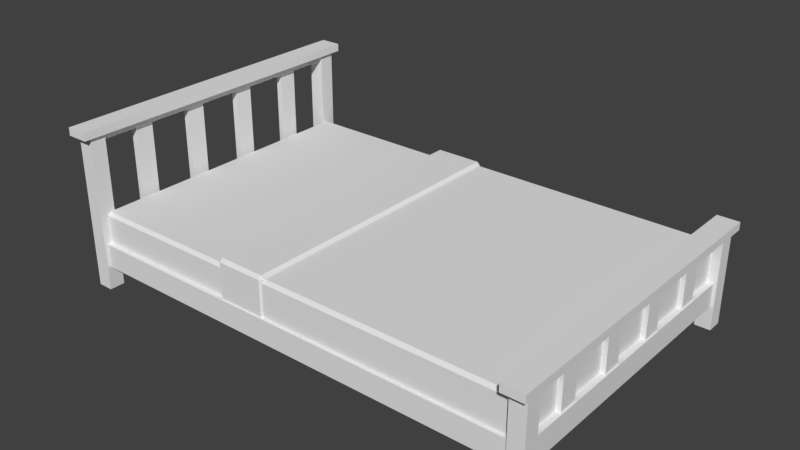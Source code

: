 # Source: Kasur_.blend  (saved by Blender 2.78.0; exported with 4.5.12 LTS)
import bpy
from mathutils import Matrix  # noqa: F401  (used for matrix-valued properties, if any)

bpy.ops.wm.read_factory_settings(use_empty=True)
scene = bpy.context.scene
scene.name = 'Scene'

# ---- collections
col_collection_1 = bpy.data.collections.new('Collection 1'); scene.collection.children.link(col_collection_1)

# ---- materials (node trees are filled in below, after node groups)
mat_material = bpy.data.materials.new('Material')
mat_material.alpha_threshold = 0.0
mat_material.use_transparent_shadow = False
mat_material.roughness = 0.5
mat_kasur_kayu = bpy.data.materials.new('Kasur_Kayu')
mat_kasur_kayu.alpha_threshold = 0.0
mat_kasur_kayu.use_transparent_shadow = False
mat_kasur_kayu.preview_render_type = 'FLAT'
mat_kasur_kayu.roughness = 0.5
mat_kasur_kayu.specular_intensity = 0.0
mat_kasur_kayu.line_color = (0.0, 0.0, 0.0, 1.0)

# ---- material node trees

# ---- world
world_world = bpy.data.worlds.new('World'); scene.world = world_world
world_world.color = (0.05088, 0.05088, 0.05088)
world_world.use_sun_shadow = False
world_world.sun_shadow_jitter_overblur = 0.0
world_world.cycles.sampling_method = 'MANUAL'

# ---- meshes
me_cube_053 = bpy.data.meshes.new('Cube.053')
me_cube_053.from_pydata([(-1.45, -0.93, 0.2), (-1.45, -0.95, 0.22), (-1.47, -0.93, 0.22), (-1.45, -0.95, 0.48), (-1.45, -0.93, 0.5), (-1.47, -0.93, 0.48), (-1.45, 0.93, 0.2), (-1.47, 0.93, 0.22), (-1.45, 0.95, 0.22), (-1.45, 0.93, 0.5), (-1.45, 0.95, 0.48), (-1.47, 0.93, 0.48), (1.45, -0.93, 0.2), (1.47, -0.93, 0.22), (1.45, -0.95, 0.22), (1.45, -0.93, 0.5), (1.45, -0.95, 0.48), (1.47, -0.93, 0.48), (1.45, 0.93, 0.2), (1.45, 0.95, 0.22), (1.47, 0.93, 0.22), (1.45, 0.93, 0.5), (1.47, 0.93, 0.48), (1.45, 0.95, 0.48), (-0.45, -0.97, 0.53), (-0.45, -0.95, 0.55), (-0.47, -0.95, 0.53), (-0.45, 0.95, 0.55), (-0.45, 0.97, 0.53), (-0.47, 0.95, 0.53), (-0.15, -0.95, 0.55), (-0.15, -0.97, 0.53), (-0.13, -0.95, 0.53), (-0.15, 0.95, 0.55), (-0.13, 0.95, 0.53), (-0.15, 0.97, 0.53), (-0.25, -0.96, 0.51), (-0.25, -0.94, 0.53), (-0.27, -0.94, 0.51), (-0.25, 0.94, 0.53), (-0.25, 0.96, 0.51), (-0.27, 0.94, 0.51), (1.47, -0.94, 0.18), (1.49, -0.94, 0.2), (1.47, -0.96, 0.2), (1.47, -0.94, 0.53), (1.47, -0.96, 0.51), (1.49, -0.94, 0.51), (1.47, 0.94, 0.18), (1.47, 0.96, 0.2), (1.49, 0.94, 0.2), (1.47, 0.94, 0.53), (1.49, 0.94, 0.51), (1.47, 0.96, 0.51), (-0.25, -0.96, 0.2756), (-0.27, -0.94, 0.2756), (-0.25, 0.96, 0.2756), (-0.27, 0.94, 0.2756), (1.49, 0.94, 0.2756), (1.47, 0.96, 0.2756), (1.47, -0.96, 0.2756), (1.49, -0.94, 0.2756), (-0.45, -0.97, 0.2756), (-0.47, -0.95, 0.2756), (-0.45, 0.97, 0.2756), (-0.47, 0.95, 0.2756), (-0.13, 0.95, 0.2756), (-0.15, 0.97, 0.2756), (-0.15, -0.97, 0.2756), (-0.13, -0.95, 0.2756)], [], [(14, 16, 3, 1), (20, 22, 17, 13), (21, 9, 4, 15), (2, 5, 11, 7), (8, 10, 23, 19), (0, 1, 2), (3, 4, 5), (6, 7, 8), (9, 10, 11), (12, 13, 14), (15, 16, 17), (18, 19, 20), (21, 22, 23), (6, 0, 2, 7), (1, 3, 5, 2), (4, 9, 11, 5), (10, 8, 7, 11), (18, 6, 8, 19), (9, 21, 23, 10), (22, 20, 19, 23), (21, 15, 17, 22), (16, 14, 13, 17), (0, 12, 14, 1), (15, 4, 3, 16), (6, 18, 12, 0), (68, 31, 24, 62), (66, 34, 32, 69), (33, 27, 25, 30), (63, 26, 29, 65), (64, 28, 35, 67), (24, 25, 26), (27, 28, 29), (30, 31, 32), (33, 34, 35), (62, 24, 26, 63), (25, 27, 29, 26), (27, 33, 35, 28), (33, 30, 32, 34), (30, 25, 24, 31), (60, 46, 36, 54), (58, 52, 47, 61), (51, 39, 37, 45), (55, 38, 41, 57), (56, 40, 53, 59), (36, 37, 38), (39, 40, 41), (42, 43, 44), (45, 46, 47), (48, 49, 50), (51, 52, 53), (54, 36, 38, 55), (37, 39, 41, 38), (39, 51, 53, 40), (58, 50, 49, 59), (51, 45, 47, 52), (60, 44, 43, 61), (45, 37, 36, 46), (46, 60, 61, 47), (52, 58, 59, 53), (40, 56, 57, 41), (31, 68, 69, 32), (34, 66, 67, 35), (28, 64, 65, 29)])
_uv = me_cube_053.uv_layers.new(name='UVMap')
_uv.uv.foreach_set('vector', [0.4178, 0.5578, 0.3974, 0.6052, 0.004088, 0.3428, 0.0358, 0.3079, 0.4763, 0.9442, 0.4301, 0.9443, 0.4294, 0.6137, 0.4756, 0.6136, 0.4235, 0.9429, 0.007137, 0.9427, 0.00669, 0.6149, 0.4231, 0.6151, 0.03455, 0.2991, 0.0001636, 0.2767, 0.1606, 0.03063, 0.195, 0.05306, 0.2039, 0.05005, 0.2243, 0.002692, 0.6176, 0.265, 0.5859, 0.3, 0.03885, 0.3019, 0.0358, 0.3079, 0.03207, 0.3033, 0.005412, 0.608, 0.00669, 0.6149, 0.0001636, 0.6136, 0.1993, 0.05585, 0.1977, 0.0484, 0.2039, 0.05005, 0.007137, 0.9427, 0.005987, 0.9498, 0.0008319, 0.9441, 0.4224, 0.552, 0.424, 0.5595, 0.4178, 0.5578, 0.4231, 0.6151, 0.4242, 0.608, 0.4294, 0.6137, 0.5829, 0.306, 0.5859, 0.3, 0.5897, 0.3046, 0.4235, 0.9429, 0.4301, 0.9443, 0.4248, 0.9498, 0.1993, 0.05585, 0.03885, 0.3019, 0.03455, 0.2991, 0.195, 0.05306, 0.0358, 0.3079, 0.004088, 0.3428, 0.0001636, 0.3394, 0.03207, 0.3033, 0.00669, 0.6149, 0.007137, 0.9427, 0.0008319, 0.9441, 0.0001636, 0.6136, 0.2243, 0.002692, 0.2039, 0.05005, 0.1977, 0.0484, 0.2187, 0.0001636, 0.5829, 0.306, 0.1993, 0.05585, 0.2039, 0.05005, 0.5859, 0.3, 0.007137, 0.9427, 0.4235, 0.9429, 0.4248, 0.9498, 0.005987, 0.9498, 0.6216, 0.2685, 0.5897, 0.3046, 0.5859, 0.3, 0.6176, 0.265, 0.4235, 0.9429, 0.4231, 0.6151, 0.4294, 0.6137, 0.4301, 0.9443, 0.3974, 0.6052, 0.4178, 0.5578, 0.424, 0.5595, 0.403, 0.6077, 0.03885, 0.3019, 0.4224, 0.552, 0.4178, 0.5578, 0.0358, 0.3079, 0.4231, 0.6151, 0.00669, 0.6149, 0.005412, 0.608, 0.4242, 0.608, 0.1993, 0.05585, 0.5829, 0.306, 0.4224, 0.552, 0.03885, 0.3019, 0.488, 0.6149, 0.5407, 0.653, 0.5418, 0.6965, 0.4766, 0.7295, 0.8573, 0.608, 0.7934, 0.6451, 0.5442, 0.6487, 0.4932, 0.608, 0.7922, 0.6501, 0.7932, 0.6925, 0.5464, 0.696, 0.5454, 0.6535, 0.4813, 0.7381, 0.5451, 0.701, 0.7944, 0.6974, 0.8453, 0.7381, 0.8505, 0.7312, 0.7979, 0.6931, 0.7968, 0.6496, 0.862, 0.6166, 0.5418, 0.6965, 0.5464, 0.696, 0.5451, 0.701, 0.7932, 0.6925, 0.7979, 0.6931, 0.7944, 0.6974, 0.5454, 0.6535, 0.5407, 0.653, 0.5442, 0.6487, 0.7922, 0.6501, 0.7934, 0.6451, 0.7968, 0.6496, 0.4766, 0.7295, 0.5418, 0.6965, 0.5451, 0.701, 0.4813, 0.7381, 0.5464, 0.696, 0.7932, 0.6925, 0.7944, 0.6974, 0.5451, 0.701, 0.7932, 0.6925, 0.7922, 0.6501, 0.7968, 0.6496, 0.7979, 0.6931, 0.7922, 0.6501, 0.5454, 0.6535, 0.5442, 0.6487, 0.7934, 0.6451, 0.5454, 0.6535, 0.5464, 0.696, 0.5418, 0.6965, 0.5407, 0.653, 0.9763, 0.0168, 0.9351, 0.0569, 0.6661, 0.0556, 0.628, 0.0113, 0.9834, 0.3877, 0.9436, 0.3447, 0.9394, 0.06116, 0.9818, 0.02266, 0.9382, 0.3437, 0.6713, 0.3424, 0.6671, 0.06086, 0.934, 0.06218, 0.6219, 0.01681, 0.6617, 0.05981, 0.6659, 0.3434, 0.6235, 0.3819, 0.629, 0.3877, 0.6702, 0.3476, 0.9392, 0.3489, 0.9773, 0.3932, 0.6661, 0.0556, 0.6671, 0.06086, 0.6617, 0.05981, 0.6713, 0.3424, 0.6702, 0.3476, 0.6659, 0.3434, 0.9998, 0.0001636, 0.9975, 0.007887, 0.992, 0.00202, 0.934, 0.06218, 0.9351, 0.0569, 0.9394, 0.06116, 0.9998, 0.4121, 0.992, 0.4096, 0.9981, 0.4041, 0.9382, 0.3437, 0.9436, 0.3447, 0.9392, 0.3489, 0.628, 0.0113, 0.6661, 0.0556, 0.6617, 0.05981, 0.6219, 0.01681, 0.6671, 0.06086, 0.6713, 0.3424, 0.6659, 0.3434, 0.6617, 0.05981, 0.6713, 0.3424, 0.9382, 0.3437, 0.9392, 0.3489, 0.6702, 0.3476, 0.9834, 0.3877, 0.9981, 0.4041, 0.992, 0.4096, 0.9773, 0.3932, 0.9382, 0.3437, 0.934, 0.06218, 0.9394, 0.06116, 0.9436, 0.3447, 0.9763, 0.0168, 0.992, 0.00202, 0.9975, 0.007887, 0.9818, 0.02266, 0.934, 0.06218, 0.6671, 0.06086, 0.6661, 0.0556, 0.9351, 0.0569, 0.9351, 0.0569, 0.9763, 0.0168, 0.9818, 0.02266, 0.9394, 0.06116, 0.9436, 0.3447, 0.9834, 0.3877, 0.9773, 0.3932, 0.9392, 0.3489, 0.6702, 0.3476, 0.629, 0.3877, 0.6235, 0.3819, 0.6659, 0.3434, 0.5407, 0.653, 0.488, 0.6149, 0.4932, 0.608, 0.5442, 0.6487, 0.7934, 0.6451, 0.8573, 0.608, 0.862, 0.6166, 0.7968, 0.6496, 0.7979, 0.6931, 0.8505, 0.7312, 0.8453, 0.7381, 0.7944, 0.6974])
me_cube_053.materials.append(mat_material)
me_cube_053.use_remesh_preserve_volume = False
me_cube_053.use_remesh_preserve_attributes = False
me_cube_053.use_mirror_vertex_groups = False
me_cube_053.update()
me_cube_032 = bpy.data.meshes.new('Cube.032')
me_cube_032.from_pydata([(1.45, -1.0, 0.0), (1.45, -1.0, 0.6), (1.45, -0.9, 0.0), (1.45, -0.9, 0.6), (1.55, -1.0, 0.0), (1.55, -1.0, 0.6), (1.55, -0.9, 0.0), (1.55, -0.9, 0.6), (-1.55, 0.9, 0.0), (-1.55, 0.9, 1.0), (-1.55, 1.0, 0.0), (-1.55, 1.0, 1.0), (-1.45, 0.9, 0.0), (-1.45, 0.9, 1.0), (-1.45, 1.0, 0.0), (-1.45, 1.0, 1.0), (-1.54, 0.9, 0.95), (-1.54, 0.9, 1.0), (-1.46, 0.9, 0.95), (-1.46, 0.9, 1.0), (-1.54, -0.9, 0.95), (-1.54, -0.9, 1.0), (-1.46, -0.9, 0.95), (-1.46, -0.9, 1.0), (-1.57, 1.05, 0.99), (-1.57, 1.05, 1.04), (-1.43, 1.05, 0.99), (-1.43, 1.05, 1.04), (-1.57, -1.05, 0.99), (-1.57, -1.05, 1.04), (-1.43, -1.05, 0.99), (-1.43, -1.05, 1.04), (1.48, -0.54, 0.3), (1.48, -0.54, 0.59), (1.52, -0.54, 0.3), (1.52, -0.54, 0.59), (1.48, -0.66, 0.3), (1.48, -0.66, 0.59), (1.52, -0.66, 0.3), (1.52, -0.66, 0.59), (-1.52, -0.54, 0.29), (-1.52, -0.54, 1.0), (-1.48, -0.54, 0.29), (-1.48, -0.54, 1.0), (-1.52, -0.66, 0.29), (-1.52, -0.66, 1.0), (-1.48, -0.66, 0.29), (-1.48, -0.66, 1.0), (-1.53, 0.9, 0.15), (-1.53, 0.9, 0.3), (-1.47, 0.9, 0.15), (-1.47, 0.9, 0.3), (-1.53, -0.9, 0.15), (-1.53, -0.9, 0.3), (-1.47, -0.9, 0.15), (-1.47, -0.9, 0.3), (-1.45, -0.98, 0.15), (-1.45, -0.98, 0.3), (-1.45, -0.91, 0.15), (-1.45, -0.91, 0.3), (1.45, -0.98, 0.15), (1.45, -0.98, 0.3), (1.45, -0.91, 0.15), (1.45, -0.91, 0.3), (-1.55, -1.0, 0.0), (-1.55, -1.0, 1.0), (-1.55, -0.9, 0.0), (-1.55, -0.9, 1.0), (-1.45, -1.0, 0.0), (-1.45, -1.0, 1.0), (-1.45, -0.9, 0.0), (-1.45, -0.9, 1.0), (-1.45, 0.91, 0.15), (-1.45, 0.91, 0.3), (-1.45, 0.98, 0.15), (-1.45, 0.98, 0.3), (1.45, 0.91, 0.15), (1.45, 0.91, 0.3), (1.45, 0.98, 0.15), (1.45, 0.98, 0.3), (1.46, 0.9, 0.55), (1.46, 0.9, 0.6), (1.54, 0.9, 0.55), (1.54, 0.9, 0.6), (1.46, -0.9, 0.55), (1.46, -0.9, 0.6), (1.54, -0.9, 0.55), (1.54, -0.9, 0.6), (1.43, 1.05, 0.59), (1.43, 1.05, 0.64), (1.57, 1.05, 0.59), (1.57, 1.05, 0.64), (1.43, -1.05, 0.59), (1.43, -1.05, 0.64), (1.57, -1.05, 0.59), (1.57, -1.05, 0.64), (1.45, 0.9, 0.0), (1.45, 0.9, 0.6), (1.45, 1.0, 0.0), (1.45, 1.0, 0.6), (1.55, 0.9, 0.0), (1.55, 0.9, 0.6), (1.55, 1.0, 0.0), (1.55, 1.0, 0.6), (1.48, 0.66, 0.3), (1.48, 0.66, 0.59), (1.52, 0.66, 0.3), (1.52, 0.66, 0.59), (1.48, 0.54, 0.3), (1.48, 0.54, 0.59), (1.52, 0.54, 0.3), (1.52, 0.54, 0.59), (-1.52, 0.66, 0.29), (-1.52, 0.66, 1.0), (-1.48, 0.66, 0.29), (-1.48, 0.66, 1.0), (-1.52, 0.54, 0.29), (-1.52, 0.54, 1.0), (-1.48, 0.54, 0.29), (-1.48, 0.54, 1.0), (1.48, -0.14, 0.3), (1.48, -0.14, 0.59), (1.52, -0.14, 0.3), (1.52, -0.14, 0.59), (1.48, -0.26, 0.3), (1.48, -0.26, 0.59), (1.52, -0.26, 0.3), (1.52, -0.26, 0.59), (-1.52, -0.14, 0.29), (-1.52, -0.14, 1.0), (-1.48, -0.14, 0.29), (-1.48, -0.14, 1.0), (-1.52, -0.26, 0.29), (-1.52, -0.26, 1.0), (-1.48, -0.26, 0.29), (-1.48, -0.26, 1.0), (1.48, 0.26, 0.3), (1.48, 0.26, 0.59), (1.52, 0.26, 0.3), (1.52, 0.26, 0.59), (1.48, 0.14, 0.3), (1.48, 0.14, 0.59), (1.52, 0.14, 0.3), (1.52, 0.14, 0.59), (-1.52, 0.26, 0.29), (-1.52, 0.26, 1.0), (-1.48, 0.26, 0.29), (-1.48, 0.26, 1.0), (-1.52, 0.14, 0.29), (-1.52, 0.14, 1.0), (-1.48, 0.14, 0.29), (-1.48, 0.14, 1.0), (1.47, 0.9, 0.15), (1.47, 0.9, 0.3), (1.53, 0.9, 0.15), (1.53, 0.9, 0.3), (1.47, -0.9, 0.15), (1.47, -0.9, 0.3), (1.53, -0.9, 0.15), (1.53, -0.9, 0.3)], [], [(0, 1, 3, 2), (2, 3, 7, 6), (6, 7, 5, 4), (4, 5, 1, 0), (2, 6, 4, 0), (7, 3, 1, 5), (8, 9, 11, 10), (10, 11, 15, 14), (14, 15, 13, 12), (12, 13, 9, 8), (10, 14, 12, 8), (15, 11, 9, 13), (18, 19, 23, 22), (20, 21, 17, 16), (18, 22, 20, 16), (23, 19, 17, 21), (24, 25, 27, 26), (26, 27, 31, 30), (30, 31, 29, 28), (28, 29, 25, 24), (26, 30, 28, 24), (31, 27, 25, 29), (32, 33, 35, 34), (34, 35, 39, 38), (38, 39, 37, 36), (36, 37, 33, 32), (40, 41, 43, 42), (42, 43, 47, 46), (46, 47, 45, 44), (44, 45, 41, 40), (50, 51, 55, 54), (52, 53, 49, 48), (50, 54, 52, 48), (55, 51, 49, 53), (58, 59, 63, 62), (60, 61, 57, 56), (58, 62, 60, 56), (63, 59, 57, 61), (64, 65, 67, 66), (66, 67, 71, 70), (70, 71, 69, 68), (68, 69, 65, 64), (66, 70, 68, 64), (71, 67, 65, 69), (74, 75, 79, 78), (76, 77, 73, 72), (74, 78, 76, 72), (79, 75, 73, 77), (82, 83, 87, 86), (84, 85, 81, 80), (82, 86, 84, 80), (87, 83, 81, 85), (88, 89, 91, 90), (90, 91, 95, 94), (94, 95, 93, 92), (92, 93, 89, 88), (90, 94, 92, 88), (95, 91, 89, 93), (96, 97, 99, 98), (98, 99, 103, 102), (102, 103, 101, 100), (100, 101, 97, 96), (98, 102, 100, 96), (103, 99, 97, 101), (104, 105, 107, 106), (106, 107, 111, 110), (110, 111, 109, 108), (108, 109, 105, 104), (112, 113, 115, 114), (114, 115, 119, 118), (118, 119, 117, 116), (116, 117, 113, 112), (120, 121, 123, 122), (122, 123, 127, 126), (126, 127, 125, 124), (124, 125, 121, 120), (128, 129, 131, 130), (130, 131, 135, 134), (134, 135, 133, 132), (132, 133, 129, 128), (136, 137, 139, 138), (138, 139, 143, 142), (142, 143, 141, 140), (140, 141, 137, 136), (144, 145, 147, 146), (146, 147, 151, 150), (150, 151, 149, 148), (148, 149, 145, 144), (154, 155, 159, 158), (156, 157, 153, 152), (154, 158, 156, 152), (159, 155, 153, 157)])
_uv = me_cube_032.uv_layers.new(name='UVMap')
_uv.uv.foreach_set('vector', [0.4164, 0.3142, 0.2366, 0.3142, 0.2366, 0.2609, 0.4164, 0.2609, 0.4164, 0.474, 0.2366, 0.474, 0.2366, 0.4207, 0.4164, 0.4207, 0.4164, 0.4207, 0.2366, 0.4207, 0.2366, 0.3675, 0.4164, 0.3675, 0.4164, 0.3675, 0.2366, 0.3675, 0.2366, 0.3142, 0.4164, 0.3142, 0.4164, 0.2609, 0.4463, 0.2609, 0.4463, 0.3142, 0.4164, 0.3142, 0.2067, 0.2609, 0.2366, 0.2609, 0.2366, 0.3142, 0.2067, 0.3142, 0.1525, 0.5252, 0.4521, 0.5252, 0.4521, 0.5784, 0.1525, 0.5784, 0.1525, 0.5784, 0.4521, 0.5784, 0.4521, 0.6317, 0.1525, 0.6317, 0.1525, 0.6317, 0.4521, 0.6317, 0.4521, 0.6849, 0.1525, 0.6849, 0.1525, 0.6849, 0.4521, 0.6849, 0.4521, 0.7382, 0.1525, 0.7382, 0.1226, 0.7382, 0.1226, 0.6849, 0.1525, 0.6849, 0.1525, 0.7382, 0.482, 0.6849, 0.482, 0.7382, 0.4521, 0.7382, 0.4521, 0.6849, 0.9948, 0.6039, 0.9948, 0.6305, 0.4556, 0.6305, 0.4556, 0.6039, 0.4556, 0.5613, 0.4556, 0.5347, 0.9948, 0.5347, 0.9948, 0.5613, 0.9948, 0.6039, 0.4556, 0.6039, 0.4556, 0.5613, 0.9948, 0.5613, 0.4556, 0.4921, 0.9948, 0.4921, 0.9948, 0.5347, 0.4556, 0.5347, 0.9804, 0.8918, 0.9953, 0.8918, 0.9953, 0.9664, 0.9804, 0.9664, 0.9804, 0.764, 0.9804, 0.7907, 0.3513, 0.7907, 0.3513, 0.764, 0.3513, 0.9664, 0.3363, 0.9664, 0.3363, 0.8918, 0.3513, 0.8918, 0.3513, 0.8918, 0.3513, 0.8652, 0.9804, 0.8652, 0.9804, 0.8918, 0.9804, 0.9664, 0.3513, 0.9664, 0.3513, 0.8918, 0.9804, 0.8918, 0.3513, 0.7907, 0.9804, 0.7907, 0.9804, 0.8652, 0.3513, 0.8652, 0.01782, 0.08733, 0.1047, 0.08733, 0.1047, 0.1086, 0.01782, 0.1086, 0.01782, 0.1086, 0.1047, 0.1086, 0.1047, 0.1725, 0.01782, 0.1725, 0.01782, 0.1725, 0.1047, 0.1725, 0.1047, 0.1938, 0.01782, 0.1938, 0.01782, 0.02343, 0.1047, 0.02343, 0.1047, 0.08733, 0.01782, 0.08733, 0.01404, 0.3945, 0.2267, 0.3945, 0.2267, 0.4158, 0.01404, 0.4158, 0.01404, 0.4158, 0.2267, 0.4158, 0.2267, 0.4797, 0.01404, 0.4797, 0.01404, 0.4797, 0.2267, 0.4797, 0.2267, 0.501, 0.01404, 0.501, 0.01404, 0.3306, 0.2267, 0.3306, 0.2267, 0.3945, 0.01404, 0.3945, 0.9941, 0.2557, 0.9941, 0.3356, 0.4549, 0.3356, 0.4549, 0.2557, 0.4549, 0.4474, 0.4549, 0.3675, 0.9941, 0.3675, 0.9941, 0.4474, 0.9941, 0.4794, 0.4549, 0.4794, 0.4549, 0.4474, 0.9941, 0.4474, 0.4549, 0.3356, 0.9941, 0.3356, 0.9941, 0.3675, 0.4549, 0.3675, 0.1263, 0.2395, 0.1263, 0.1596, 0.995, 0.1596, 0.995, 0.2395, 0.995, 0.04248, 0.995, 0.1224, 0.1263, 0.1224, 0.1263, 0.04249, 0.1263, 0.005203, 0.995, 0.005199, 0.995, 0.04248, 0.1263, 0.04249, 0.995, 0.1596, 0.1263, 0.1596, 0.1263, 0.1224, 0.995, 0.1224, 0.1525, 0.5252, 0.4521, 0.5252, 0.4521, 0.5784, 0.1525, 0.5784, 0.1525, 0.5784, 0.4521, 0.5784, 0.4521, 0.6317, 0.1525, 0.6317, 0.1525, 0.6317, 0.4521, 0.6317, 0.4521, 0.6849, 0.1525, 0.6849, 0.1525, 0.6849, 0.4521, 0.6849, 0.4521, 0.7382, 0.1525, 0.7382, 0.1226, 0.7382, 0.1226, 0.6849, 0.1525, 0.6849, 0.1525, 0.7382, 0.482, 0.6849, 0.482, 0.7382, 0.4521, 0.7382, 0.4521, 0.6849, 0.1263, 0.2395, 0.1263, 0.1596, 0.995, 0.1596, 0.995, 0.2395, 0.995, 0.04248, 0.995, 0.1224, 0.1263, 0.1224, 0.1263, 0.04249, 0.1263, 0.005203, 0.995, 0.005199, 0.995, 0.04248, 0.1263, 0.04249, 0.995, 0.1596, 0.1263, 0.1596, 0.1263, 0.1224, 0.995, 0.1224, 0.9948, 0.6039, 0.9948, 0.6305, 0.4556, 0.6305, 0.4556, 0.6039, 0.4556, 0.5613, 0.4556, 0.5347, 0.9948, 0.5347, 0.9948, 0.5613, 0.9948, 0.6039, 0.4556, 0.6039, 0.4556, 0.5613, 0.9948, 0.5613, 0.4556, 0.4921, 0.9948, 0.4921, 0.9948, 0.5347, 0.4556, 0.5347, 0.9804, 0.8918, 0.9953, 0.8918, 0.9953, 0.9664, 0.9804, 0.9664, 0.9804, 0.764, 0.9804, 0.7907, 0.3513, 0.7907, 0.3513, 0.764, 0.3513, 0.9664, 0.3363, 0.9664, 0.3363, 0.8918, 0.3513, 0.8918, 0.3513, 0.8918, 0.3513, 0.8652, 0.9804, 0.8652, 0.9804, 0.8918, 0.9804, 0.9664, 0.3513, 0.9664, 0.3513, 0.8918, 0.9804, 0.8918, 0.3513, 0.7907, 0.9804, 0.7907, 0.9804, 0.8652, 0.3513, 0.8652, 0.4164, 0.3142, 0.2366, 0.3142, 0.2366, 0.2609, 0.4164, 0.2609, 0.4164, 0.474, 0.2366, 0.474, 0.2366, 0.4207, 0.4164, 0.4207, 0.4164, 0.4207, 0.2366, 0.4207, 0.2366, 0.3675, 0.4164, 0.3675, 0.4164, 0.3675, 0.2366, 0.3675, 0.2366, 0.3142, 0.4164, 0.3142, 0.4164, 0.2609, 0.4463, 0.2609, 0.4463, 0.3142, 0.4164, 0.3142, 0.2067, 0.2609, 0.2366, 0.2609, 0.2366, 0.3142, 0.2067, 0.3142, 0.01782, 0.08733, 0.1047, 0.08733, 0.1047, 0.1086, 0.01782, 0.1086, 0.01782, 0.1086, 0.1047, 0.1086, 0.1047, 0.1725, 0.01782, 0.1725, 0.01782, 0.1725, 0.1047, 0.1725, 0.1047, 0.1938, 0.01782, 0.1938, 0.01782, 0.02343, 0.1047, 0.02343, 0.1047, 0.08733, 0.01782, 0.08733, 0.01404, 0.3945, 0.2267, 0.3945, 0.2267, 0.4158, 0.01404, 0.4158, 0.01404, 0.4158, 0.2267, 0.4158, 0.2267, 0.4797, 0.01404, 0.4797, 0.01404, 0.4797, 0.2267, 0.4797, 0.2267, 0.501, 0.01404, 0.501, 0.01404, 0.3306, 0.2267, 0.3306, 0.2267, 0.3945, 0.01404, 0.3945, 0.01782, 0.08733, 0.1047, 0.08733, 0.1047, 0.1086, 0.01782, 0.1086, 0.01782, 0.1086, 0.1047, 0.1086, 0.1047, 0.1725, 0.01782, 0.1725, 0.01782, 0.1725, 0.1047, 0.1725, 0.1047, 0.1938, 0.01782, 0.1938, 0.01782, 0.02343, 0.1047, 0.02343, 0.1047, 0.08733, 0.01782, 0.08733, 0.01404, 0.3945, 0.2267, 0.3945, 0.2267, 0.4158, 0.01404, 0.4158, 0.01404, 0.4158, 0.2267, 0.4158, 0.2267, 0.4797, 0.01404, 0.4797, 0.01404, 0.4797, 0.2267, 0.4797, 0.2267, 0.501, 0.01404, 0.501, 0.01404, 0.3306, 0.2267, 0.3306, 0.2267, 0.3945, 0.01404, 0.3945, 0.01782, 0.08733, 0.1047, 0.08733, 0.1047, 0.1086, 0.01782, 0.1086, 0.01782, 0.1086, 0.1047, 0.1086, 0.1047, 0.1725, 0.01782, 0.1725, 0.01782, 0.1725, 0.1047, 0.1725, 0.1047, 0.1938, 0.01782, 0.1938, 0.01782, 0.02343, 0.1047, 0.02343, 0.1047, 0.08733, 0.01782, 0.08733, 0.01404, 0.3945, 0.2267, 0.3945, 0.2267, 0.4158, 0.01404, 0.4158, 0.01404, 0.4158, 0.2267, 0.4158, 0.2267, 0.4797, 0.01404, 0.4797, 0.01404, 0.4797, 0.2267, 0.4797, 0.2267, 0.501, 0.01404, 0.501, 0.01404, 0.3306, 0.2267, 0.3306, 0.2267, 0.3945, 0.01404, 0.3945, 0.9941, 0.2557, 0.9941, 0.3356, 0.4549, 0.3356, 0.4549, 0.2557, 0.4549, 0.4474, 0.4549, 0.3675, 0.9941, 0.3675, 0.9941, 0.4474, 0.9941, 0.4794, 0.4549, 0.4794, 0.4549, 0.4474, 0.9941, 0.4474, 0.4549, 0.3356, 0.9941, 0.3356, 0.9941, 0.3675, 0.4549, 0.3675])
me_cube_032.materials.append(mat_kasur_kayu)
me_cube_032.use_remesh_preserve_volume = False
me_cube_032.use_remesh_preserve_attributes = False
me_cube_032.use_mirror_vertex_groups = False
me_cube_032.update()

# ---- objects
ob_cube_011 = bpy.data.objects.new('Cube.011', me_cube_053)
ob_cube_012 = bpy.data.objects.new('Cube.012', me_cube_032)

# ---- transforms, parenting, visibility, modifiers, constraints
ob_cube_011.location = (0.0, 0.0, 0.0)
ob_cube_011.show_wire = True
ob_cube_011.lineart.crease_threshold = 0.0
ob_cube_012.location = (0.0, 0.0, 0.0)
ob_cube_012.lineart.crease_threshold = 0.0

# ---- collection membership
col_collection_1.objects.link(ob_cube_011)
col_collection_1.objects.link(ob_cube_012)

# ---- scene / render settings (as saved in the file)
scene.frame_start = 1; scene.frame_end = 250; scene.frame_set(1)
scene.render.engine = 'BLENDER_EEVEE_NEXT'
scene.render.resolution_percentage = 50
scene.render.dither_intensity = 0.0
scene.cycles.use_denoising = False
scene.cycles.samples = 128
scene.cycles.sampling_pattern = 'TABULATED_SOBOL'
scene.cycles.light_sampling_threshold = 0.0
scene.cycles.use_adaptive_sampling = False
scene.cycles.use_light_tree = False
scene.cycles.blur_glossy = 0.0
scene.cycles.sample_clamp_indirect = 0.0
scene.view_settings.view_transform = 'Standard'
bpy.context.view_layer.update()

# ---- added for rendering (the .blend has no active camera and no usable light): camera, sun
cam_auto = bpy.data.cameras.new('AutoCamera')
cam_auto.lens = 50.0
cam_auto.sensor_width = 36.0
cam_auto.clip_end = 1000.0
ob_auto_camera = bpy.data.objects.new('AutoCamera', cam_auto)
scene.collection.objects.link(ob_auto_camera)
ob_auto_camera.location = (3.62509, -4.3501, 3.42007)
ob_auto_camera.rotation_euler = (1.09748, -7.21219e-08, 0.694738)
scene.camera = ob_auto_camera
light_auto_sun = bpy.data.lights.new('AutoSun', 'SUN')
light_auto_sun.energy = 3.0
light_auto_sun.angle = 0.0523599
ob_auto_sun = bpy.data.objects.new('AutoSun', light_auto_sun)
scene.collection.objects.link(ob_auto_sun)
ob_auto_sun.rotation_euler = (0.872665, 0.174533, 0.523599)
bpy.context.view_layer.update()
